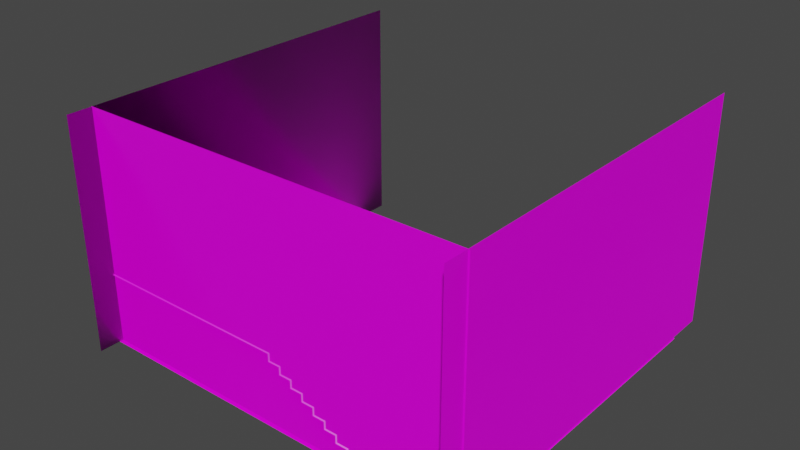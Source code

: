 # Source: room.blend  (saved by Blender 3.1.7; exported with 4.5.12 LTS)
import bpy
from mathutils import Matrix  # noqa: F401  (used for matrix-valued properties, if any)

bpy.ops.wm.read_factory_settings(use_empty=True)
scene = bpy.context.scene
scene.name = 'Scene'

# ---- collections
col_collection = bpy.data.collections.new('Collection'); scene.collection.children.link(col_collection)

# ---- images (referenced by path relative to the original .blend; pixels are not part of the script)
import os
ASSET_DIR = os.environ.get("B2B_ASSET_DIR", "")  # directory of the original .blend (textures are referenced by path, not embedded)
HERE = os.path.dirname(os.path.abspath(__file__))  # packed textures are extracted next to this script under _unpacked/

def load_image(name, relpath, width, height, colorspace="sRGB"):
    """Load a texture the original file referenced (path relative to the .blend, or extracted next to this script)."""
    p = next((c for c in (os.path.join(HERE, relpath), os.path.join(ASSET_DIR, relpath)) if relpath and os.path.exists(c)), "")
    if p:
        img = bpy.data.images.load(p, check_existing=True)
        img.name = name
    else:  # same state as the original file: an image datablock whose file is absent (Cycles renders it pink)
        img = bpy.data.images.new(name, width, height)
        img.source = "FILE"
        img.filepath = "//" + (relpath or name)
    img.colorspace_settings.name = colorspace
    return img
img_weathered_brown_planks_disp_16k_png = load_image('weathered_brown_planks_disp_16k.png', 'weathered_brown_planks_disp_1k.png', 1024, 1024, 'Non-Color')
img_weathered_brown_planks_diff_16k_png = load_image('weathered_brown_planks_diff_16k.png', 'weathered_brown_planks_diff_1k.jpg', 1024, 1024, 'sRGB')
img_weathered_brown_planks_rough_16k_png = load_image('weathered_brown_planks_rough_16k.png', 'weathered_brown_planks_rough_1k.jpg', 1024, 1024, 'Non-Color')
img_weathered_brown_planks_nor_gl_16k_png = load_image('weathered_brown_planks_nor_gl_16k.png', 'weathered_brown_planks_nor_gl_1k.exr', 1024, 1024, 'Non-Color')
img_brick_4_nor_4k_png = load_image('brick_4_nor_4k.png', 'brick_4_nor_gl_1k.exr', 1024, 1024, 'Non-Color')
img_brick_4_rough_4k_png = load_image('brick_4_rough_4k.png', 'brick_4_rough_1k.jpg', 1024, 1024, 'Non-Color')
img_brick_4_diff_4k_png = load_image('brick_4_diff_4k.png', 'brick_4_diff_1k.jpg', 1024, 1024, 'sRGB')
img_brick_4_disp_4k_png = load_image('brick_4_disp_4k.png', 'brick_4_disp_1k.png', 1024, 1024, 'Non-Color')

# ---- materials (node trees are filled in below, after node groups)
mat_weathered_brown_planks = bpy.data.materials.new('weathered_brown_planks')
mat_weathered_brown_planks.displacement_method = 'DISPLACEMENT'
mat_weathered_brown_planks.use_transparent_shadow = False
mat_brick_4 = bpy.data.materials.new('brick_4')
mat_brick_4.displacement_method = 'DISPLACEMENT'
mat_brick_4.use_transparent_shadow = False

# ---- material node trees
mat_weathered_brown_planks.use_nodes = True; mat_weathered_brown_planks.node_tree.nodes.clear()
_N = mat_weathered_brown_planks.node_tree.nodes; _L = mat_weathered_brown_planks.node_tree.links
n0 = _N.new('NodeFrame'); n0.name = 'Frame'; n0.location = (-1335, 394)
n0.label = 'Mapping'
n0.width = 405
n1 = _N.new('NodeFrame'); n1.name = 'Frame.001'; n1.location = (-693, 594)
n1.label = 'Textures'
n1.width = 364
n2 = _N.new('ShaderNodeOutputMaterial'); n2.name = 'Material Output'; n2.location = (293, 211)
n3 = _N.new('ShaderNodeTexImage'); n3.name = 'Image Texture'; n3.location = (91, -873)
n3.label = 'Displacement'
n3.image = img_weathered_brown_planks_disp_16k_png
n4 = _N.new('ShaderNodeDisplacement'); n4.name = 'Displacement'; n4.location = (-54, -193)
n4.inputs[1].default_value = 0.43
n4.inputs[2].default_value = 0.04
n5 = _N.new('ShaderNodeTexImage'); n5.name = 'Image Texture.001'; n5.location = (91, -33)
n5.label = 'Base Color'
n5.image = img_weathered_brown_planks_diff_16k_png
n6 = _N.new('ShaderNodeTexImage'); n6.name = 'Image Texture.002'; n6.location = (91, -313)
n6.label = 'Roughness'
n6.image = img_weathered_brown_planks_rough_16k_png
n7 = _N.new('ShaderNodeTexImage'); n7.name = 'Image Texture.003'; n7.location = (91, -593)
n7.label = 'Normal'
n7.image = img_weathered_brown_planks_nor_gl_16k_png
n8 = _N.new('ShaderNodeNormalMap'); n8.name = 'Normal Map'; n8.location = (-304, 7)
n9 = _N.new('ShaderNodeMapping'); n9.name = 'Mapping'; n9.location = (233, -33)
n10 = _N.new('NodeReroute'); n10.name = 'Reroute'; n10.location = (41, -638)
n10.width = 16
n10.socket_idname = 'NodeSocketVector'
n11 = _N.new('ShaderNodeTexCoord'); n11.name = 'Texture Coordinate'; n11.location = (33, -33)
n12 = _N.new('ShaderNodeBsdfPrincipled'); n12.name = 'Principled BSDF'; n12.location = (-56, 546)
n12.distribution = 'GGX'
n12.subsurface_method = 'BURLEY'
n12.inputs[3].default_value = 1.45
n12.inputs[27].default_value = (0.0, 0.0, 0.0, 1.0)
n12.inputs[28].default_value = 1.0
n3.parent = n1
n5.parent = n1
n6.parent = n1
n7.parent = n1
n9.parent = n0
n10.parent = n1
n11.parent = n0
_L.new(n12.outputs[0], n2.inputs[0])
_L.new(n3.outputs[0], n4.inputs[0])
_L.new(n4.outputs[0], n2.inputs[2])
_L.new(n5.outputs[0], n12.inputs[0])
_L.new(n6.outputs[0], n12.inputs[2])
_L.new(n7.outputs[0], n8.inputs[1])
_L.new(n8.outputs[0], n12.inputs[5])
_L.new(n10.outputs[0], n5.inputs[0])
_L.new(n10.outputs[0], n6.inputs[0])
_L.new(n10.outputs[0], n7.inputs[0])
_L.new(n10.outputs[0], n3.inputs[0])
_L.new(n9.outputs[0], n10.inputs[0])
_L.new(n11.outputs[2], n9.inputs[0])
n2.is_active_output = True
mat_brick_4.use_nodes = True; mat_brick_4.node_tree.nodes.clear()
_N = mat_brick_4.node_tree.nodes; _L = mat_brick_4.node_tree.links
n0 = _N.new('NodeFrame'); n0.name = 'Frame.001'; n0.location = (-1491, 255)
n0.label = 'Tiling'
n0.width = 530
n1 = _N.new('NodeFrame'); n1.name = 'Textures'; n1.location = (-673, 530)
n1.label = 'Textures'
n1.width = 544
n2 = _N.new('ShaderNodeBsdfPrincipled'); n2.name = 'Principled BSDF'; n2.location = (85, 457)
n2.distribution = 'GGX'
n2.subsurface_method = 'BURLEY'
n2.inputs[3].default_value = 1.45
n2.inputs[27].default_value = (0.0, 0.0, 0.0, 1.0)
n2.inputs[28].default_value = 1.0
n3 = _N.new('ShaderNodeOutputMaterial'); n3.name = 'Material Output'; n3.location = (704, 147)
n4 = _N.new('ShaderNodeDisplacement'); n4.name = 'Displacement'; n4.location = (164, -440)
n4.inputs[1].default_value = 0.35
n5 = _N.new('ShaderNodeTexCoord'); n5.name = 'Texture Coordinate'; n5.location = (30, -38)
n6 = _N.new('ShaderNodeMapping'); n6.name = 'Mapping'; n6.location = (260, -30)
n6.width = 240
n7 = _N.new('ShaderNodeTexImage'); n7.name = 'Image Texture.003'; n7.location = (30, -790)
n7.image = img_brick_4_nor_4k_png
n8 = _N.new('ShaderNodeTexImage'); n8.name = 'Image Texture.002'; n8.location = (30, -527)
n8.image = img_brick_4_rough_4k_png
n9 = _N.new('ShaderNodeTexImage'); n9.name = 'Image Texture'; n9.location = (39, -30)
n9.image = img_brick_4_diff_4k_png
n10 = _N.new('ShaderNodeTexImage'); n10.name = 'Image Texture.006'; n10.location = (37, -1090)
n10.image = img_brick_4_disp_4k_png
n11 = _N.new('ShaderNodeNormalMap'); n11.name = 'Normal Map'; n11.location = (364, -689)
n5.parent = n0
n6.parent = n0
n7.parent = n1
n8.parent = n1
n9.parent = n1
n10.parent = n1
n11.parent = n1
_L.new(n2.outputs[0], n3.inputs[0])
_L.new(n9.outputs[0], n2.inputs[0])
_L.new(n6.outputs[0], n9.inputs[0])
_L.new(n5.outputs[2], n6.inputs[0])
_L.new(n8.outputs[0], n2.inputs[2])
_L.new(n7.outputs[0], n11.inputs[1])
_L.new(n11.outputs[0], n2.inputs[5])
_L.new(n4.outputs[0], n3.inputs[2])
_L.new(n6.outputs[0], n8.inputs[0])
_L.new(n6.outputs[0], n7.inputs[0])
_L.new(n10.outputs[0], n4.inputs[0])
_L.new(n6.outputs[0], n10.inputs[0])
n3.is_active_output = True

# ---- world
world_world = bpy.data.worlds.new('World'); scene.world = world_world
world_world.use_nodes = True; world_world.node_tree.nodes.clear()
_N = world_world.node_tree.nodes; _L = world_world.node_tree.links
n0 = _N.new('ShaderNodeOutputWorld'); n0.name = 'World Output'; n0.location = (300, 300)
n1 = _N.new('ShaderNodeBackground'); n1.name = 'Background'; n1.location = (10, 300)
n1.inputs[0].default_value = (0.05088, 0.05088, 0.05088, 1.0)
_L.new(n1.outputs[0], n0.inputs[0])
n0.is_active_output = True
world_world.color = (0.05088, 0.05088, 0.05088)
world_world.use_sun_shadow = False
world_world.sun_shadow_jitter_overblur = 0.0

# ---- meshes
me_cube = bpy.data.meshes.new('Cube')
me_cube.from_pydata([(1.0, 1.0, -1.0), (1.0, -1.0, -1.0), (-1.0, 1.0, -1.0), (-1.0, -1.0, -1.0)], [], [(2, 0, 1, 3)])
_uv = me_cube.uv_layers.new(name='UVMap')
_uv.uv.foreach_set('vector', [0.999, 0.001001, 0.001001, 0.001001, 0.001001, 0.999, 0.999, 0.999])
me_cube.materials.append(mat_weathered_brown_planks)
me_cube.use_remesh_preserve_volume = False
me_cube.use_remesh_preserve_attributes = False
me_cube.use_mirror_vertex_groups = False
me_cube.update()
me_cube_001 = bpy.data.meshes.new('Cube.001')
me_cube_001.from_pydata([(1.0, 1.0, -1.0), (1.0, -1.0, -1.0), (1.0, 1.0, -162.9), (1.0, -1.0, -162.9)], [], [(0, 1, 3, 2)])
_uv = me_cube_001.uv_layers.new(name='UVMap')
_uv.uv.foreach_set('vector', [0.999, 0.001001, 0.001001, 0.001001, 0.001001, 0.999, 0.999, 0.999])
me_cube_001.materials.append(mat_brick_4)
me_cube_001.use_remesh_preserve_volume = False
me_cube_001.use_remesh_preserve_attributes = False
me_cube_001.use_mirror_vertex_groups = False
me_cube_001.update()
me_cube_003 = bpy.data.meshes.new('Cube.003')
me_cube_003.from_pydata([(-1.0, -1.0, -1.0), (-1.0, 1.0, -1.0), (-1.0, 1.0, 1.0), (1.0, -1.0, -1.0), (1.0, 1.0, -1.0), (1.0, 1.0, 1.0), (-1.0, -1.0, -0.7065), (-1.0, 0.7065, 1.0), (-1.0, -0.7867, -0.7065), (-1.0, -0.7867, -0.4932), (-1.0, -0.5734, -0.4932), (-1.0, -0.5734, -0.2799), (-1.0, -0.3601, -0.2799), (-1.0, -0.3601, -0.06655), (-1.0, -0.1468, -0.06655), (-1.0, -0.1468, 0.1468), (-1.0, 0.06655, 0.1468), (-1.0, 0.06655, 0.3601), (-1.0, 0.2799, 0.3601), (-1.0, 0.2799, 0.5734), (-1.0, 0.4932, 0.5734), (-1.0, 0.4932, 0.7867), (-1.0, 0.7065, 0.7867), (1.0, 0.7065, 1.0), (1.0, -1.0, -0.7065), (1.0, 0.7065, 0.7867), (1.0, 0.4932, 0.7867), (1.0, 0.4932, 0.5734), (1.0, 0.2799, 0.5734), (1.0, 0.2799, 0.3601), (1.0, 0.06655, 0.3601), (1.0, 0.06655, 0.1468), (1.0, -0.1468, 0.1468), (1.0, -0.1468, -0.06655), (1.0, -0.3601, -0.06655), (1.0, -0.3601, -0.2799), (1.0, -0.5734, -0.2799), (1.0, -0.5734, -0.4932), (1.0, -0.7867, -0.4932), (1.0, -0.7867, -0.7065), (1.0, 1.0, -1.0), (1.0, 1.0, 1.0), (-1.0, 1.0, 1.0), (-1.0, 1.0, -1.0), (1.0, 1.0, -1.0), (1.0, 1.0, 1.0), (-1.0, 4.431, 1.0), (1.0, 4.431, -1.0), (1.0, 4.431, 1.0)], [(1, 43)], [(5, 2, 7, 23), (4, 5, 23, 25, 26, 27, 28, 29, 30, 31, 32, 33, 34, 35, 36, 37, 38, 39, 24, 3), (23, 7, 22, 25), (25, 22, 21, 26), (26, 21, 20, 27), (27, 20, 19, 28), (28, 19, 18, 29), (29, 18, 17, 30), (30, 17, 16, 31), (31, 16, 15, 32), (32, 15, 14, 33), (33, 14, 13, 34), (34, 13, 12, 35), (35, 12, 11, 36), (36, 11, 10, 37), (37, 10, 9, 38), (38, 9, 8, 39), (39, 8, 6, 24), (3, 24, 6, 0), (5, 4, 40, 41), (45, 44, 47, 48), (2, 5, 45, 42), (5, 4, 44, 45), (42, 45, 48, 46)])
_uv = me_cube_003.uv_layers.new(name='UVMap')
_uv.uv.foreach_set('vector', [0.001001, 0.9148, 0.499, 0.9148, 0.499, 0.863, 0.001001, 0.863, 0.001001, 0.43, 0.001001, 0.001001, 0.07409, 0.001001, 0.07409, 0.04675, 0.1272, 0.04675, 0.1272, 0.09251, 0.1803, 0.09251, 0.1803, 0.1383, 0.2334, 0.1383, 0.2334, 0.184, 0.2865, 0.184, 0.2865, 0.2298, 0.3397, 0.2298, 0.3397, 0.2755, 0.3928, 0.2755, 0.3928, 0.3213, 0.4459, 0.3213, 0.4459, 0.367, 0.499, 0.367, 0.499, 0.43, 0.7802, 0.861, 0.7802, 0.432, 0.751, 0.432, 0.751, 0.861, 0.501, 0.9956, 0.999, 0.9956, 0.999, 0.9707, 0.501, 0.9707, 0.6865, 0.861, 0.6865, 0.432, 0.6573, 0.432, 0.6573, 0.861, 0.501, 0.8879, 0.999, 0.8879, 0.999, 0.863, 0.501, 0.863, 0.5927, 0.861, 0.5927, 0.432, 0.5635, 0.432, 0.5635, 0.861, 0.501, 0.9148, 0.999, 0.9148, 0.999, 0.8899, 0.501, 0.8899, 0.624, 0.861, 0.624, 0.432, 0.5948, 0.432, 0.5948, 0.861, 0.001001, 0.9418, 0.499, 0.9418, 0.499, 0.9168, 0.001001, 0.9168, 0.6552, 0.861, 0.6552, 0.432, 0.626, 0.432, 0.626, 0.861, 0.501, 0.9418, 0.999, 0.9418, 0.999, 0.9168, 0.501, 0.9168, 0.8115, 0.861, 0.8115, 0.432, 0.7823, 0.432, 0.7823, 0.861, 0.001001, 0.9687, 0.499, 0.9687, 0.499, 0.9438, 0.001001, 0.9438, 0.7177, 0.861, 0.7177, 0.432, 0.6885, 0.432, 0.6885, 0.861, 0.501, 0.9687, 0.999, 0.9687, 0.999, 0.9438, 0.501, 0.9438, 0.749, 0.861, 0.749, 0.432, 0.7198, 0.432, 0.7198, 0.861, 0.001001, 0.9956, 0.499, 0.9956, 0.499, 0.9707, 0.001001, 0.9707, 0.5615, 0.432, 0.501, 0.432, 0.501, 0.861, 0.5615, 0.861, 0.501, 0.999, 0.999, 0.999, 0.999, 0.9976, 0.501, 0.9976, 0.499, 0.432, 0.001001, 0.432, 0.001001, 0.861, 0.499, 0.861, 0.8154, 0.861, 0.8154, 0.432, 0.8135, 0.432, 0.8135, 0.861, 0.001001, 0.999, 0.499, 0.999, 0.499, 0.9976, 0.001001, 0.9976, 0.999, 0.001001, 0.501, 0.001001, 0.501, 0.43, 0.999, 0.43])
me_cube_003.materials.append(mat_weathered_brown_planks)
me_cube_003.use_remesh_fix_poles = True
me_cube_003.use_remesh_preserve_attributes = False
me_cube_003.update()
me_cube_004 = bpy.data.meshes.new('Cube.004')
me_cube_004.from_pydata([(-1.0, 1.0, -1.0), (-1.0, -1.0, -1.0), (-1.0, 1.0, -162.9), (-1.0, -1.0, -162.9)], [], [(1, 0, 2, 3)])
_uv = me_cube_004.uv_layers.new(name='UVMap')
_uv.uv.foreach_set('vector', [0.999, 0.001001, 0.001001, 0.001001, 0.001001, 0.999, 0.999, 0.999])
me_cube_004.materials.append(mat_brick_4)
me_cube_004.use_remesh_preserve_volume = False
me_cube_004.use_remesh_preserve_attributes = False
me_cube_004.use_mirror_vertex_groups = False
me_cube_004.update()
me_cube_005 = bpy.data.meshes.new('Cube.005')
me_cube_005.from_pydata([(1.0, 1.0, -1.0), (1.0, -1.0, -1.0), (1.0, 1.0, -162.9), (1.0, -1.0, -162.9)], [], [(0, 1, 3, 2)])
_uv = me_cube_005.uv_layers.new(name='UVMap')
_uv.uv.foreach_set('vector', [0.999, 0.001001, 0.001001, 0.001001, 0.001001, 0.999, 0.999, 0.999])
me_cube_005.materials.append(mat_brick_4)
me_cube_005.use_remesh_preserve_volume = False
me_cube_005.use_remesh_preserve_attributes = False
me_cube_005.use_mirror_vertex_groups = False
me_cube_005.update()
me_cube_006 = bpy.data.meshes.new('Cube.006')
me_cube_006.from_pydata([(-1.0, -1.0, -1.0), (0.02909, -1.0, -0.2947), (-1.0, 1.0, -1.0), (0.02909, 1.0, -0.2947), (1.0, -1.0, -1.0), (1.0, 1.0, -1.0)], [], [(0, 1, 3, 2), (2, 3, 5), (3, 1, 4, 5)])
_uv = me_cube_006.uv_layers.new(name='UVMap')
_uv.uv.foreach_set('vector', [0.375, 0.0, 0.625, 0.0, 0.625, 0.25, 0.375, 0.25, 0.375, 0.25, 0.625, 0.25, 0.375, 0.5, 0.875, 0.5, 0.875, 0.75, 0.375, 0.75, 0.375, 0.5])
me_cube_006.use_remesh_fix_poles = True
me_cube_006.use_remesh_preserve_attributes = False
me_cube_006.update()

# ---- objects
ob_floor = bpy.data.objects.new('Floor', me_cube)
ob_wall_001 = bpy.data.objects.new('Wall.001', me_cube_001)
ob_cube = bpy.data.objects.new('Cube', me_cube_003)
ob_wall = bpy.data.objects.new('Wall', me_cube_004)
ob_wall_002 = bpy.data.objects.new('Wall.002', me_cube_005)
ob_slide = bpy.data.objects.new('Slide', me_cube_006)

# ---- transforms, parenting, visibility, modifiers, constraints
ob_floor.location = (-1.999, 1.121, 1.49e-08)
ob_floor.rotation_euler = (0.0, -0.0, 1.571)
ob_floor.scale = (4.68, 5.52, -0.04)
ob_floor.lock_rotations_4d = False
ob_floor.empty_display_type = 'ARROWS'
ob_floor.lineart.crease_threshold = 0.0
ob_wall_001.location = (-1.999, -3.549, 1.49e-08)
ob_wall_001.rotation_euler = (0.0, -0.0, 1.571)
ob_wall_001.scale = (0.1, 5.52, -0.04)
ob_wall_001.lock_rotations_4d = False
ob_wall_001.empty_display_type = 'ARROWS'
ob_wall_001.lineart.crease_threshold = 0.0
ob_cube.location = (-0.7994, -2.498, 1.006)
ob_cube.rotation_euler = (0.0, -0.0, 1.571)
ob_cube.scale = (1.0, 1.57, 1.0)
ob_wall.location = (3.579, 1.366, 1.49e-08)
ob_wall.scale = (0.1, 5.52, -0.04)
ob_wall.lock_rotations_4d = False
ob_wall.empty_display_type = 'ARROWS'
ob_wall.lineart.crease_threshold = 0.0
ob_wall_002.location = (-7.587, 1.366, 1.49e-08)
ob_wall_002.scale = (0.1, 5.52, -0.04)
ob_wall_002.lock_rotations_4d = False
ob_wall_002.empty_display_type = 'ARROWS'
ob_wall_002.lineart.crease_threshold = 0.0
ob_slide.location = (-4.795, -2.485, 2.913)
ob_slide.scale = (1.22, 0.77, 1.0)

# ---- collection membership
col_collection.objects.link(ob_floor)
col_collection.objects.link(ob_wall_001)
col_collection.objects.link(ob_cube)
col_collection.objects.link(ob_wall)
col_collection.objects.link(ob_wall_002)
col_collection.objects.link(ob_slide)

# ---- scene / render settings (as saved in the file)
scene.frame_start = 1; scene.frame_end = 250; scene.frame_set(0)
scene.render.engine = 'BLENDER_EEVEE_NEXT'
scene.cycles.sampling_pattern = 'TABULATED_SOBOL'
scene.cycles.use_light_tree = False
scene.view_settings.view_transform = 'Filmic'
bpy.context.view_layer.update()

# ---- added for rendering (the .blend has no active camera and no usable light): camera, sun
cam_auto = bpy.data.cameras.new('AutoCamera')
cam_auto.lens = 50.0
cam_auto.sensor_width = 36.0
cam_auto.clip_end = 1000.0
ob_auto_camera = bpy.data.objects.new('AutoCamera', cam_auto)
scene.collection.objects.link(ob_auto_camera)
ob_auto_camera.location = (13.6773, -17.5874, 15.8964)
ob_auto_camera.rotation_euler = (1.09748, -7.21219e-08, 0.694738)
scene.camera = ob_auto_camera
light_auto_sun = bpy.data.lights.new('AutoSun', 'SUN')
light_auto_sun.energy = 3.0
light_auto_sun.angle = 0.0523599
ob_auto_sun = bpy.data.objects.new('AutoSun', light_auto_sun)
scene.collection.objects.link(ob_auto_sun)
ob_auto_sun.rotation_euler = (0.872665, 0.174533, 0.523599)
bpy.context.view_layer.update()
